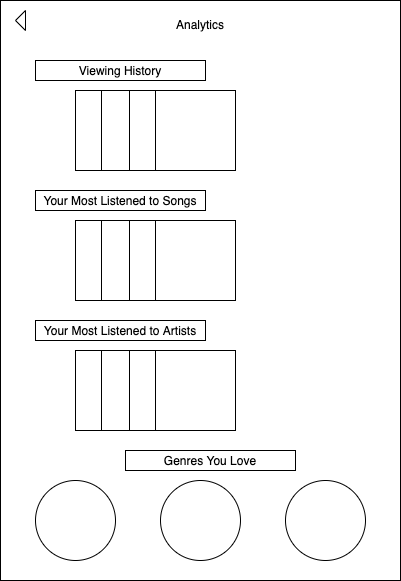

The diagram above was exported from draw.io. Its source (the exported page's mxGraphModel, read from the mxfile embedded in the PNG):
<mxGraphModel dx="946" dy="455" grid="1" gridSize="10" guides="1" tooltips="1" connect="1" arrows="1" fold="1" page="1" pageScale="1" pageWidth="850" pageHeight="1100" math="0" shadow="0">
  <root>
    <mxCell id="0" />
    <mxCell id="1" parent="0" />
    <mxCell id="2" value="" style="rounded=0;whiteSpace=wrap;html=1;" vertex="1" parent="1">
      <mxGeometry x="225" y="120" width="400" height="580" as="geometry" />
    </mxCell>
    <mxCell id="3" value="Analytics" style="text;html=1;strokeColor=none;fillColor=none;align=center;verticalAlign=middle;whiteSpace=wrap;rounded=0;" vertex="1" parent="1">
      <mxGeometry x="405" y="134" width="40" height="20" as="geometry" />
    </mxCell>
    <mxCell id="4" value="" style="whiteSpace=wrap;html=1;aspect=fixed;" vertex="1" parent="1">
      <mxGeometry x="300" y="210" width="80" height="80" as="geometry" />
    </mxCell>
    <mxCell id="5" value="" style="whiteSpace=wrap;html=1;aspect=fixed;" vertex="1" parent="1">
      <mxGeometry x="326" y="210" width="80" height="80" as="geometry" />
    </mxCell>
    <mxCell id="6" value="" style="whiteSpace=wrap;html=1;aspect=fixed;" vertex="1" parent="1">
      <mxGeometry x="354" y="210" width="80" height="80" as="geometry" />
    </mxCell>
    <mxCell id="7" value="" style="whiteSpace=wrap;html=1;aspect=fixed;" vertex="1" parent="1">
      <mxGeometry x="380" y="210" width="80" height="80" as="geometry" />
    </mxCell>
    <mxCell id="8" value="" style="whiteSpace=wrap;html=1;aspect=fixed;" vertex="1" parent="1">
      <mxGeometry x="300" y="340" width="80" height="80" as="geometry" />
    </mxCell>
    <mxCell id="9" value="" style="whiteSpace=wrap;html=1;aspect=fixed;" vertex="1" parent="1">
      <mxGeometry x="326" y="340" width="80" height="80" as="geometry" />
    </mxCell>
    <mxCell id="10" value="" style="whiteSpace=wrap;html=1;aspect=fixed;" vertex="1" parent="1">
      <mxGeometry x="354" y="340" width="80" height="80" as="geometry" />
    </mxCell>
    <mxCell id="11" value="" style="whiteSpace=wrap;html=1;aspect=fixed;" vertex="1" parent="1">
      <mxGeometry x="380" y="340" width="80" height="80" as="geometry" />
    </mxCell>
    <mxCell id="12" value="" style="rounded=0;whiteSpace=wrap;html=1;" vertex="1" parent="1">
      <mxGeometry x="260" y="310" width="170" height="20" as="geometry" />
    </mxCell>
    <mxCell id="13" value="Your Most Listened to Songs" style="text;html=1;strokeColor=none;fillColor=none;align=center;verticalAlign=middle;whiteSpace=wrap;rounded=0;" vertex="1" parent="1">
      <mxGeometry x="260" y="310" width="170" height="20" as="geometry" />
    </mxCell>
    <mxCell id="14" value="" style="whiteSpace=wrap;html=1;aspect=fixed;" vertex="1" parent="1">
      <mxGeometry x="300" y="470" width="80" height="80" as="geometry" />
    </mxCell>
    <mxCell id="15" value="" style="whiteSpace=wrap;html=1;aspect=fixed;" vertex="1" parent="1">
      <mxGeometry x="326" y="470" width="80" height="80" as="geometry" />
    </mxCell>
    <mxCell id="16" value="" style="whiteSpace=wrap;html=1;aspect=fixed;" vertex="1" parent="1">
      <mxGeometry x="354" y="470" width="80" height="80" as="geometry" />
    </mxCell>
    <mxCell id="17" value="" style="whiteSpace=wrap;html=1;aspect=fixed;" vertex="1" parent="1">
      <mxGeometry x="380" y="470" width="80" height="80" as="geometry" />
    </mxCell>
    <mxCell id="18" value="" style="rounded=0;whiteSpace=wrap;html=1;" vertex="1" parent="1">
      <mxGeometry x="260" y="440" width="170" height="20" as="geometry" />
    </mxCell>
    <mxCell id="19" value="Your Most Listened to Artists" style="text;html=1;strokeColor=none;fillColor=none;align=center;verticalAlign=middle;whiteSpace=wrap;rounded=0;" vertex="1" parent="1">
      <mxGeometry x="260" y="440" width="170" height="20" as="geometry" />
    </mxCell>
    <mxCell id="20" value="" style="rounded=0;whiteSpace=wrap;html=1;" vertex="1" parent="1">
      <mxGeometry x="260" y="180" width="170" height="20" as="geometry" />
    </mxCell>
    <mxCell id="21" value="Viewing History" style="text;html=1;strokeColor=none;fillColor=none;align=center;verticalAlign=middle;whiteSpace=wrap;rounded=0;" vertex="1" parent="1">
      <mxGeometry x="260" y="180" width="170" height="20" as="geometry" />
    </mxCell>
    <mxCell id="22" value="" style="ellipse;whiteSpace=wrap;html=1;aspect=fixed;" vertex="1" parent="1">
      <mxGeometry x="260" y="600" width="80" height="80" as="geometry" />
    </mxCell>
    <mxCell id="23" value="" style="ellipse;whiteSpace=wrap;html=1;aspect=fixed;" vertex="1" parent="1">
      <mxGeometry x="385" y="600" width="80" height="80" as="geometry" />
    </mxCell>
    <mxCell id="24" value="" style="ellipse;whiteSpace=wrap;html=1;aspect=fixed;" vertex="1" parent="1">
      <mxGeometry x="510" y="600" width="80" height="80" as="geometry" />
    </mxCell>
    <mxCell id="25" value="" style="rounded=0;whiteSpace=wrap;html=1;" vertex="1" parent="1">
      <mxGeometry x="350" y="570" width="170" height="20" as="geometry" />
    </mxCell>
    <mxCell id="26" value="Genres You Love" style="text;html=1;strokeColor=none;fillColor=none;align=center;verticalAlign=middle;whiteSpace=wrap;rounded=0;" vertex="1" parent="1">
      <mxGeometry x="350" y="570" width="170" height="20" as="geometry" />
    </mxCell>
    <mxCell id="27" value="" style="triangle;whiteSpace=wrap;html=1;rotation=-180;" vertex="1" parent="1">
      <mxGeometry x="240" y="130" width="10" height="20" as="geometry" />
    </mxCell>
  </root>
</mxGraphModel>